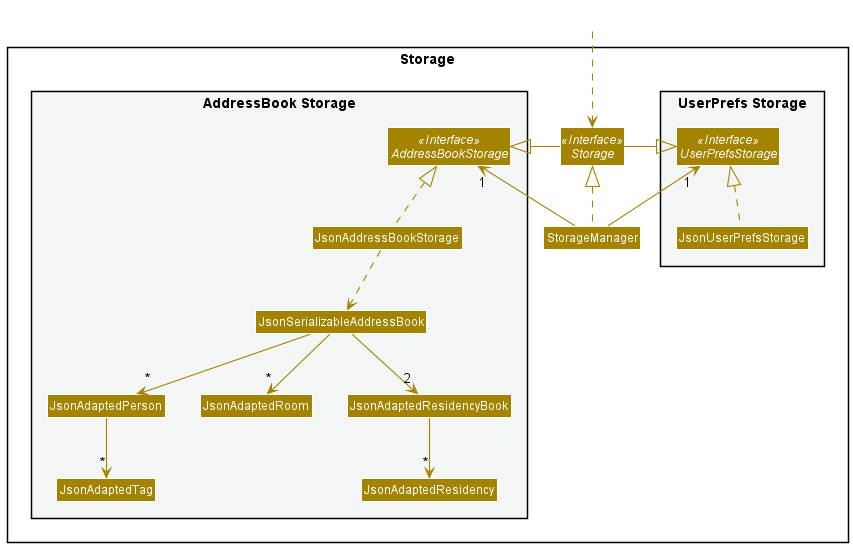

The diagram above was rendered by PlantUML. Its source (embedded in the PNG):
@startuml
!include style.puml
skinparam arrowThickness 1.1
skinparam arrowColor STORAGE_COLOR
skinparam classBackgroundColor STORAGE_COLOR

package Storage{

package "UserPrefs Storage" #F4F6F6{
Interface UserPrefsStorage <<Interface>>
Class JsonUserPrefsStorage
}

Interface Storage <<Interface>>
Class StorageManager

package "AddressBook Storage" #F4F6F6{
Interface AddressBookStorage <<Interface>>
Class JsonAddressBookStorage
Class JsonSerializableAddressBook
Class JsonAdaptedPerson
Class JsonAdaptedRoom
Class JsonAdaptedTag
Class JsonAdaptedResidencyBook
Class JsonAdaptedResidency
}

}

Class HiddenOutside #FFFFFF
HiddenOutside ..> Storage

StorageManager .up.|> Storage
StorageManager -up-> "1" UserPrefsStorage
StorageManager -up-> "1" AddressBookStorage

Storage -left-|> UserPrefsStorage
Storage -right-|> AddressBookStorage

JsonUserPrefsStorage .up.|> UserPrefsStorage
JsonAddressBookStorage .up.|> AddressBookStorage
JsonAddressBookStorage ..> JsonSerializableAddressBook
JsonSerializableAddressBook --> "*" JsonAdaptedPerson
JsonSerializableAddressBook --> "*" JsonAdaptedRoom
JsonAdaptedPerson --> "*" JsonAdaptedTag
JsonAdaptedResidencyBook --> "*" JsonAdaptedResidency
JsonSerializableAddressBook --> "2" JsonAdaptedResidencyBook


@enduml